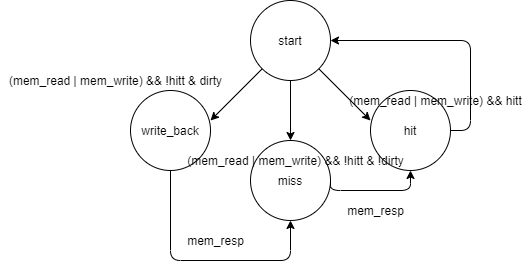

The diagram above was exported from draw.io. Its source (the exported page's mxGraphModel, read from the mxfile embedded in the PNG):
<mxGraphModel dx="1422" dy="762" grid="1" gridSize="10" guides="1" tooltips="1" connect="1" arrows="1" fold="1" page="1" pageScale="1" pageWidth="850" pageHeight="1100" math="0" shadow="0">
  <root>
    <mxCell id="0" />
    <mxCell id="1" parent="0" />
    <mxCell id="XrDqj9QtPlksUeiOIjgk-1" value="start" style="ellipse;whiteSpace=wrap;html=1;aspect=fixed;" parent="1" vertex="1">
      <mxGeometry x="420" y="240" width="80" height="80" as="geometry" />
    </mxCell>
    <mxCell id="XrDqj9QtPlksUeiOIjgk-4" value="" style="endArrow=classic;html=1;exitX=1;exitY=1;exitDx=0;exitDy=0;" parent="1" edge="1">
      <mxGeometry width="50" height="50" relative="1" as="geometry">
        <mxPoint x="488.28427124746213" y="308.28427124746213" as="sourcePoint" />
        <mxPoint x="540" y="360" as="targetPoint" />
      </mxGeometry>
    </mxCell>
    <mxCell id="XrDqj9QtPlksUeiOIjgk-5" value="" style="endArrow=classic;html=1;exitX=0.5;exitY=1;exitDx=0;exitDy=0;" parent="1" edge="1">
      <mxGeometry width="50" height="50" relative="1" as="geometry">
        <mxPoint x="460" y="320" as="sourcePoint" />
        <mxPoint x="460" y="380" as="targetPoint" />
      </mxGeometry>
    </mxCell>
    <mxCell id="XrDqj9QtPlksUeiOIjgk-6" value="" style="endArrow=classic;html=1;exitX=0;exitY=1;exitDx=0;exitDy=0;" parent="1" edge="1">
      <mxGeometry width="50" height="50" relative="1" as="geometry">
        <mxPoint x="431.71572875253787" y="308.28427124746213" as="sourcePoint" />
        <mxPoint x="380" y="360" as="targetPoint" />
      </mxGeometry>
    </mxCell>
    <mxCell id="XrDqj9QtPlksUeiOIjgk-7" value="hit" style="ellipse;whiteSpace=wrap;html=1;aspect=fixed;" parent="1" vertex="1">
      <mxGeometry x="540" y="330" width="80" height="80" as="geometry" />
    </mxCell>
    <mxCell id="XrDqj9QtPlksUeiOIjgk-10" value="write_back" style="ellipse;whiteSpace=wrap;html=1;aspect=fixed;" parent="1" vertex="1">
      <mxGeometry x="300" y="330" width="80" height="80" as="geometry" />
    </mxCell>
    <mxCell id="XrDqj9QtPlksUeiOIjgk-11" value="miss" style="ellipse;whiteSpace=wrap;html=1;aspect=fixed;" parent="1" vertex="1">
      <mxGeometry x="420" y="380" width="80" height="80" as="geometry" />
    </mxCell>
    <mxCell id="XrDqj9QtPlksUeiOIjgk-13" value="" style="edgeStyle=elbowEdgeStyle;elbow=horizontal;endArrow=classic;html=1;exitX=1;exitY=0.5;exitDx=0;exitDy=0;entryX=1;entryY=0.5;entryDx=0;entryDy=0;" parent="1" source="XrDqj9QtPlksUeiOIjgk-7" target="XrDqj9QtPlksUeiOIjgk-1" edge="1">
      <mxGeometry width="50" height="50" relative="1" as="geometry">
        <mxPoint x="640" y="370" as="sourcePoint" />
        <mxPoint x="700" y="280" as="targetPoint" />
        <Array as="points">
          <mxPoint x="640" y="260" />
        </Array>
      </mxGeometry>
    </mxCell>
    <mxCell id="XrDqj9QtPlksUeiOIjgk-14" value="" style="edgeStyle=segmentEdgeStyle;endArrow=classic;html=1;exitX=1;exitY=0.5;exitDx=0;exitDy=0;" parent="1" source="XrDqj9QtPlksUeiOIjgk-11" edge="1">
      <mxGeometry width="50" height="50" relative="1" as="geometry">
        <mxPoint x="520" y="440" as="sourcePoint" />
        <mxPoint x="580" y="410" as="targetPoint" />
        <Array as="points">
          <mxPoint x="500" y="430" />
          <mxPoint x="580" y="430" />
        </Array>
      </mxGeometry>
    </mxCell>
    <mxCell id="XrDqj9QtPlksUeiOIjgk-15" value="" style="edgeStyle=segmentEdgeStyle;endArrow=classic;html=1;exitX=0.5;exitY=1;exitDx=0;exitDy=0;entryX=0.5;entryY=1;entryDx=0;entryDy=0;entryPerimeter=0;" parent="1" source="XrDqj9QtPlksUeiOIjgk-10" target="XrDqj9QtPlksUeiOIjgk-11" edge="1">
      <mxGeometry width="50" height="50" relative="1" as="geometry">
        <mxPoint x="460" y="420" as="sourcePoint" />
        <mxPoint x="460" y="470" as="targetPoint" />
        <Array as="points">
          <mxPoint x="340" y="500" />
          <mxPoint x="460" y="500" />
        </Array>
      </mxGeometry>
    </mxCell>
    <mxCell id="XrDqj9QtPlksUeiOIjgk-16" value="(mem_read | mem_write) &amp;amp;&amp;amp; hitt" style="text;html=1;align=center;verticalAlign=middle;resizable=0;points=[];autosize=1;" parent="1" vertex="1">
      <mxGeometry x="510" y="330" width="190" height="20" as="geometry" />
    </mxCell>
    <mxCell id="XrDqj9QtPlksUeiOIjgk-18" value="(mem_read | mem_write) &amp;amp;&amp;amp; !hitt &amp;amp; !dirty" style="text;html=1;align=center;verticalAlign=middle;resizable=0;points=[];autosize=1;" parent="1" vertex="1">
      <mxGeometry x="350" y="390" width="230" height="20" as="geometry" />
    </mxCell>
    <mxCell id="XrDqj9QtPlksUeiOIjgk-19" value="(mem_read | mem_write) &amp;amp;&amp;amp; !hitt &amp;amp; dirty" style="text;html=1;align=center;verticalAlign=middle;resizable=0;points=[];autosize=1;" parent="1" vertex="1">
      <mxGeometry x="170" y="310" width="230" height="20" as="geometry" />
    </mxCell>
    <mxCell id="XrDqj9QtPlksUeiOIjgk-20" value="mem_resp" style="text;html=1;align=center;verticalAlign=middle;resizable=0;points=[];autosize=1;" parent="1" vertex="1">
      <mxGeometry x="350" y="470" width="70" height="20" as="geometry" />
    </mxCell>
    <mxCell id="XrDqj9QtPlksUeiOIjgk-22" value="mem_resp" style="text;html=1;align=center;verticalAlign=middle;resizable=0;points=[];autosize=1;" parent="1" vertex="1">
      <mxGeometry x="510" y="440" width="70" height="20" as="geometry" />
    </mxCell>
  </root>
</mxGraphModel>